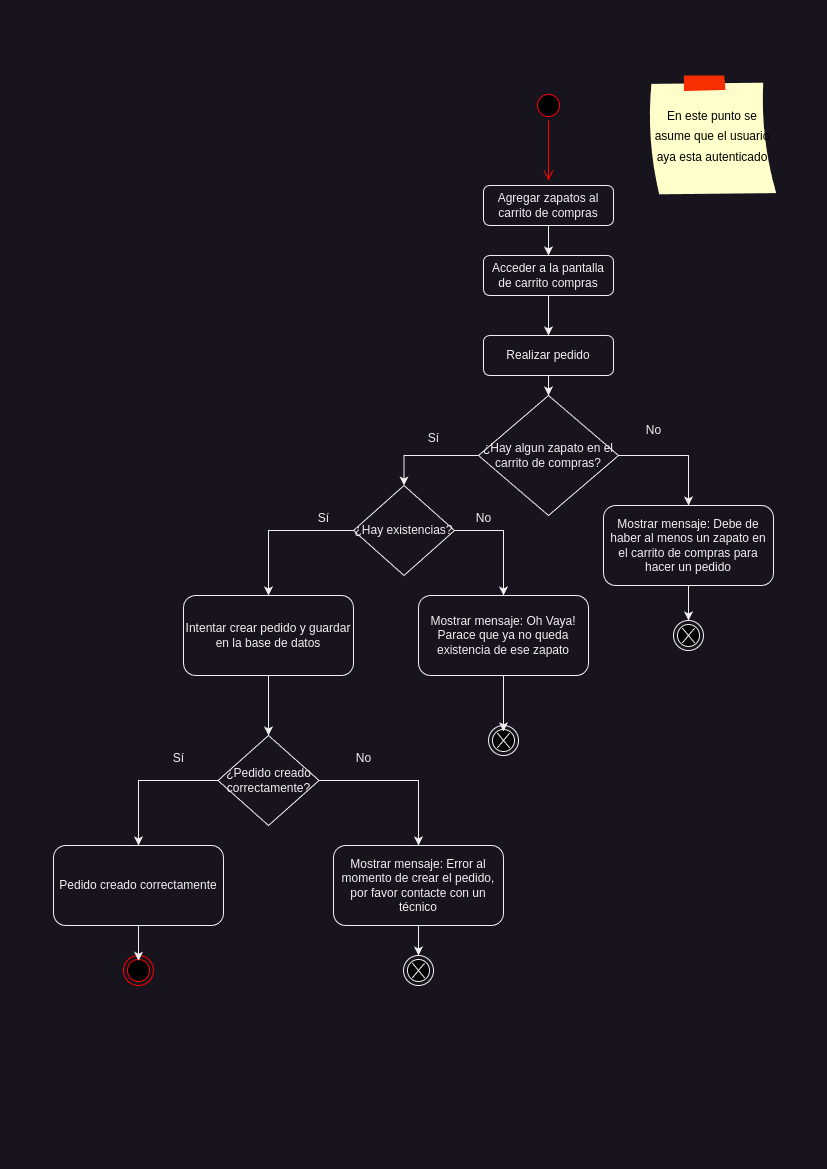

The diagram above was exported from draw.io. Its source (the exported page's mxGraphModel, read from the mxfile embedded in the PNG):
<mxGraphModel dx="1376" dy="810" grid="1" gridSize="10" guides="1" tooltips="1" connect="1" arrows="1" fold="1" page="1" pageScale="1" pageWidth="827" pageHeight="1169" math="0" shadow="0">
  <root>
    <mxCell id="0" />
    <mxCell id="1" parent="0" />
    <mxCell id="1J7uWv8GT8KWfTArBrEU-1" value="&lt;font color=&quot;#000000&quot; style=&quot;font-size: 12px;&quot;&gt;En este punto se asume que el usuario aya esta autenticado&lt;/font&gt;" style="strokeWidth=1;shadow=0;dashed=0;align=center;html=1;shape=mxgraph.mockup.text.stickyNote2;fontColor=#666666;mainText=;fontSize=17;whiteSpace=wrap;fillColor=#ffffcc;strokeColor=#F62E00;" parent="1" vertex="1">
      <mxGeometry x="647" y="75" width="130" height="120" as="geometry" />
    </mxCell>
    <mxCell id="1J7uWv8GT8KWfTArBrEU-2" value="" style="ellipse;html=1;shape=endState;fillColor=#000000;strokeColor=default;" parent="1" vertex="1">
      <mxGeometry x="488" y="725" width="30" height="30" as="geometry" />
    </mxCell>
    <mxCell id="1J7uWv8GT8KWfTArBrEU-3" value="" style="shape=mxgraph.sysml.x;" parent="1" vertex="1">
      <mxGeometry x="496.75" y="732.5" width="12.5" height="15" as="geometry" />
    </mxCell>
    <mxCell id="1J7uWv8GT8KWfTArBrEU-28" style="edgeStyle=orthogonalEdgeStyle;rounded=0;orthogonalLoop=1;jettySize=auto;html=1;" parent="1" source="1J7uWv8GT8KWfTArBrEU-4" target="1J7uWv8GT8KWfTArBrEU-5" edge="1">
      <mxGeometry relative="1" as="geometry" />
    </mxCell>
    <mxCell id="1J7uWv8GT8KWfTArBrEU-4" value="Agregar zapatos al carrito de compras" style="rounded=1;whiteSpace=wrap;html=1;" parent="1" vertex="1">
      <mxGeometry x="483" y="185" width="130" height="40" as="geometry" />
    </mxCell>
    <mxCell id="1J7uWv8GT8KWfTArBrEU-29" style="edgeStyle=orthogonalEdgeStyle;rounded=0;orthogonalLoop=1;jettySize=auto;html=1;entryX=0.5;entryY=0;entryDx=0;entryDy=0;" parent="1" source="1J7uWv8GT8KWfTArBrEU-5" target="1J7uWv8GT8KWfTArBrEU-6" edge="1">
      <mxGeometry relative="1" as="geometry" />
    </mxCell>
    <mxCell id="1J7uWv8GT8KWfTArBrEU-5" value="Acceder a la pantalla de carrito compras" style="rounded=1;whiteSpace=wrap;html=1;" parent="1" vertex="1">
      <mxGeometry x="483" y="255" width="130" height="40" as="geometry" />
    </mxCell>
    <mxCell id="1J7uWv8GT8KWfTArBrEU-30" style="edgeStyle=orthogonalEdgeStyle;rounded=0;orthogonalLoop=1;jettySize=auto;html=1;" parent="1" source="1J7uWv8GT8KWfTArBrEU-6" target="1J7uWv8GT8KWfTArBrEU-7" edge="1">
      <mxGeometry relative="1" as="geometry" />
    </mxCell>
    <mxCell id="1J7uWv8GT8KWfTArBrEU-6" value="Realizar pedido" style="rounded=1;whiteSpace=wrap;html=1;" parent="1" vertex="1">
      <mxGeometry x="483" y="335" width="130" height="40" as="geometry" />
    </mxCell>
    <mxCell id="1J7uWv8GT8KWfTArBrEU-9" style="edgeStyle=orthogonalEdgeStyle;rounded=0;orthogonalLoop=1;jettySize=auto;html=1;exitX=1;exitY=0.5;exitDx=0;exitDy=0;" parent="1" source="1J7uWv8GT8KWfTArBrEU-7" target="1J7uWv8GT8KWfTArBrEU-8" edge="1">
      <mxGeometry relative="1" as="geometry" />
    </mxCell>
    <mxCell id="1J7uWv8GT8KWfTArBrEU-12" style="edgeStyle=orthogonalEdgeStyle;rounded=0;orthogonalLoop=1;jettySize=auto;html=1;entryX=0.5;entryY=0;entryDx=0;entryDy=0;" parent="1" source="1J7uWv8GT8KWfTArBrEU-7" target="1J7uWv8GT8KWfTArBrEU-11" edge="1">
      <mxGeometry relative="1" as="geometry" />
    </mxCell>
    <mxCell id="1J7uWv8GT8KWfTArBrEU-7" value="¿Hay algun zapato en el carrito de compras?" style="rhombus;whiteSpace=wrap;html=1;" parent="1" vertex="1">
      <mxGeometry x="478" y="395" width="140" height="120" as="geometry" />
    </mxCell>
    <mxCell id="1J7uWv8GT8KWfTArBrEU-34" style="edgeStyle=orthogonalEdgeStyle;rounded=0;orthogonalLoop=1;jettySize=auto;html=1;entryX=0.5;entryY=0;entryDx=0;entryDy=0;" parent="1" source="1J7uWv8GT8KWfTArBrEU-8" target="1J7uWv8GT8KWfTArBrEU-31" edge="1">
      <mxGeometry relative="1" as="geometry" />
    </mxCell>
    <mxCell id="1J7uWv8GT8KWfTArBrEU-8" value="Mostrar mensaje: Debe de haber al menos un zapato en el carrito de compras para hacer un pedido" style="rounded=1;whiteSpace=wrap;html=1;" parent="1" vertex="1">
      <mxGeometry x="603" y="505" width="170" height="80" as="geometry" />
    </mxCell>
    <mxCell id="1J7uWv8GT8KWfTArBrEU-10" value="No" style="text;html=1;align=center;verticalAlign=middle;resizable=0;points=[];autosize=1;strokeColor=none;fillColor=none;" parent="1" vertex="1">
      <mxGeometry x="633" y="415" width="40" height="30" as="geometry" />
    </mxCell>
    <mxCell id="1J7uWv8GT8KWfTArBrEU-15" style="edgeStyle=orthogonalEdgeStyle;rounded=0;orthogonalLoop=1;jettySize=auto;html=1;entryX=0.5;entryY=0;entryDx=0;entryDy=0;exitX=1;exitY=0.5;exitDx=0;exitDy=0;" parent="1" source="1J7uWv8GT8KWfTArBrEU-11" target="1J7uWv8GT8KWfTArBrEU-14" edge="1">
      <mxGeometry relative="1" as="geometry" />
    </mxCell>
    <mxCell id="1J7uWv8GT8KWfTArBrEU-18" style="edgeStyle=orthogonalEdgeStyle;rounded=0;orthogonalLoop=1;jettySize=auto;html=1;entryX=0.5;entryY=0;entryDx=0;entryDy=0;exitX=0;exitY=0.5;exitDx=0;exitDy=0;" parent="1" source="1J7uWv8GT8KWfTArBrEU-11" target="1J7uWv8GT8KWfTArBrEU-17" edge="1">
      <mxGeometry relative="1" as="geometry" />
    </mxCell>
    <mxCell id="1J7uWv8GT8KWfTArBrEU-11" value="¿Hay existencias?" style="rhombus;whiteSpace=wrap;html=1;" parent="1" vertex="1">
      <mxGeometry x="353" y="485" width="101" height="90" as="geometry" />
    </mxCell>
    <mxCell id="1J7uWv8GT8KWfTArBrEU-13" value="Sí" style="text;html=1;align=center;verticalAlign=middle;resizable=0;points=[];autosize=1;strokeColor=none;fillColor=none;" parent="1" vertex="1">
      <mxGeometry x="418" y="423" width="30" height="30" as="geometry" />
    </mxCell>
    <mxCell id="1J7uWv8GT8KWfTArBrEU-14" value="Mostrar mensaje: Oh Vaya! Parace que ya no queda existencia de ese zapato" style="rounded=1;whiteSpace=wrap;html=1;" parent="1" vertex="1">
      <mxGeometry x="418" y="595" width="170" height="80" as="geometry" />
    </mxCell>
    <mxCell id="1J7uWv8GT8KWfTArBrEU-16" value="No" style="text;html=1;align=center;verticalAlign=middle;resizable=0;points=[];autosize=1;strokeColor=none;fillColor=none;" parent="1" vertex="1">
      <mxGeometry x="463" y="503" width="40" height="30" as="geometry" />
    </mxCell>
    <mxCell id="1J7uWv8GT8KWfTArBrEU-22" style="edgeStyle=orthogonalEdgeStyle;rounded=0;orthogonalLoop=1;jettySize=auto;html=1;" parent="1" source="1J7uWv8GT8KWfTArBrEU-17" target="1J7uWv8GT8KWfTArBrEU-20" edge="1">
      <mxGeometry relative="1" as="geometry" />
    </mxCell>
    <mxCell id="1J7uWv8GT8KWfTArBrEU-17" value="Intentar crear pedido y guardar en la base de datos" style="rounded=1;whiteSpace=wrap;html=1;" parent="1" vertex="1">
      <mxGeometry x="183" y="595" width="170" height="80" as="geometry" />
    </mxCell>
    <mxCell id="1J7uWv8GT8KWfTArBrEU-19" value="Sí" style="text;html=1;align=center;verticalAlign=middle;resizable=0;points=[];autosize=1;strokeColor=none;fillColor=none;" parent="1" vertex="1">
      <mxGeometry x="308" y="503" width="30" height="30" as="geometry" />
    </mxCell>
    <mxCell id="1J7uWv8GT8KWfTArBrEU-23" style="edgeStyle=orthogonalEdgeStyle;rounded=0;orthogonalLoop=1;jettySize=auto;html=1;entryX=0.5;entryY=0;entryDx=0;entryDy=0;" parent="1" source="1J7uWv8GT8KWfTArBrEU-20" target="1J7uWv8GT8KWfTArBrEU-21" edge="1">
      <mxGeometry relative="1" as="geometry" />
    </mxCell>
    <mxCell id="1J7uWv8GT8KWfTArBrEU-25" style="edgeStyle=orthogonalEdgeStyle;rounded=0;orthogonalLoop=1;jettySize=auto;html=1;entryX=0.5;entryY=0;entryDx=0;entryDy=0;exitX=0;exitY=0.5;exitDx=0;exitDy=0;" parent="1" source="1J7uWv8GT8KWfTArBrEU-20" target="1J7uWv8GT8KWfTArBrEU-24" edge="1">
      <mxGeometry relative="1" as="geometry" />
    </mxCell>
    <mxCell id="1J7uWv8GT8KWfTArBrEU-20" value="¿Pedido creado correctamente?" style="rhombus;whiteSpace=wrap;html=1;" parent="1" vertex="1">
      <mxGeometry x="217.5" y="735" width="101" height="90" as="geometry" />
    </mxCell>
    <mxCell id="1J7uWv8GT8KWfTArBrEU-38" style="edgeStyle=orthogonalEdgeStyle;rounded=0;orthogonalLoop=1;jettySize=auto;html=1;entryX=0.5;entryY=0;entryDx=0;entryDy=0;" parent="1" source="1J7uWv8GT8KWfTArBrEU-21" target="1J7uWv8GT8KWfTArBrEU-35" edge="1">
      <mxGeometry relative="1" as="geometry" />
    </mxCell>
    <mxCell id="1J7uWv8GT8KWfTArBrEU-21" value="Mostrar mensaje: Error al momento de crear el pedido, por favor contacte con un técnico" style="rounded=1;whiteSpace=wrap;html=1;" parent="1" vertex="1">
      <mxGeometry x="333" y="845" width="170" height="80" as="geometry" />
    </mxCell>
    <mxCell id="1J7uWv8GT8KWfTArBrEU-24" value="Pedido creado correctamente" style="rounded=1;whiteSpace=wrap;html=1;" parent="1" vertex="1">
      <mxGeometry x="53" y="845" width="170" height="80" as="geometry" />
    </mxCell>
    <mxCell id="1J7uWv8GT8KWfTArBrEU-26" value="Sí" style="text;html=1;align=center;verticalAlign=middle;resizable=0;points=[];autosize=1;strokeColor=none;fillColor=none;" parent="1" vertex="1">
      <mxGeometry x="163" y="743" width="30" height="30" as="geometry" />
    </mxCell>
    <mxCell id="1J7uWv8GT8KWfTArBrEU-27" value="No" style="text;html=1;align=center;verticalAlign=middle;resizable=0;points=[];autosize=1;strokeColor=none;fillColor=none;" parent="1" vertex="1">
      <mxGeometry x="343" y="743" width="40" height="30" as="geometry" />
    </mxCell>
    <mxCell id="1J7uWv8GT8KWfTArBrEU-31" value="" style="ellipse;html=1;shape=endState;fillColor=#000000;strokeColor=default;" parent="1" vertex="1">
      <mxGeometry x="673" y="620" width="30" height="30" as="geometry" />
    </mxCell>
    <mxCell id="1J7uWv8GT8KWfTArBrEU-32" value="" style="shape=mxgraph.sysml.x;" parent="1" vertex="1">
      <mxGeometry x="681.75" y="627.5" width="12.5" height="15" as="geometry" />
    </mxCell>
    <mxCell id="1J7uWv8GT8KWfTArBrEU-35" value="" style="ellipse;html=1;shape=endState;fillColor=#000000;strokeColor=default;" parent="1" vertex="1">
      <mxGeometry x="403" y="955" width="30" height="30" as="geometry" />
    </mxCell>
    <mxCell id="1J7uWv8GT8KWfTArBrEU-36" value="" style="shape=mxgraph.sysml.x;" parent="1" vertex="1">
      <mxGeometry x="411.75" y="962.5" width="12.5" height="15" as="geometry" />
    </mxCell>
    <mxCell id="1J7uWv8GT8KWfTArBrEU-37" style="edgeStyle=orthogonalEdgeStyle;rounded=0;orthogonalLoop=1;jettySize=auto;html=1;entryX=0.5;entryY=0.194;entryDx=0;entryDy=0;entryPerimeter=0;" parent="1" source="1J7uWv8GT8KWfTArBrEU-14" target="1J7uWv8GT8KWfTArBrEU-2" edge="1">
      <mxGeometry relative="1" as="geometry" />
    </mxCell>
    <mxCell id="1J7uWv8GT8KWfTArBrEU-39" value="" style="ellipse;html=1;shape=endState;fillColor=#000000;strokeColor=#ff0000;" parent="1" vertex="1">
      <mxGeometry x="123" y="955" width="30" height="30" as="geometry" />
    </mxCell>
    <mxCell id="1J7uWv8GT8KWfTArBrEU-40" style="edgeStyle=orthogonalEdgeStyle;rounded=0;orthogonalLoop=1;jettySize=auto;html=1;entryX=0.502;entryY=0.175;entryDx=0;entryDy=0;entryPerimeter=0;" parent="1" source="1J7uWv8GT8KWfTArBrEU-24" target="1J7uWv8GT8KWfTArBrEU-39" edge="1">
      <mxGeometry relative="1" as="geometry" />
    </mxCell>
    <mxCell id="9lRZ5TA2xetfuhVOpELo-1" value="" style="ellipse;html=1;shape=startState;fillColor=#000000;strokeColor=#ff0000;" vertex="1" parent="1">
      <mxGeometry x="533" y="90" width="30" height="30" as="geometry" />
    </mxCell>
    <mxCell id="9lRZ5TA2xetfuhVOpELo-2" value="" style="edgeStyle=orthogonalEdgeStyle;html=1;verticalAlign=bottom;endArrow=open;endSize=8;strokeColor=#ff0000;rounded=0;" edge="1" source="9lRZ5TA2xetfuhVOpELo-1" parent="1">
      <mxGeometry relative="1" as="geometry">
        <mxPoint x="548" y="180" as="targetPoint" />
      </mxGeometry>
    </mxCell>
  </root>
</mxGraphModel>